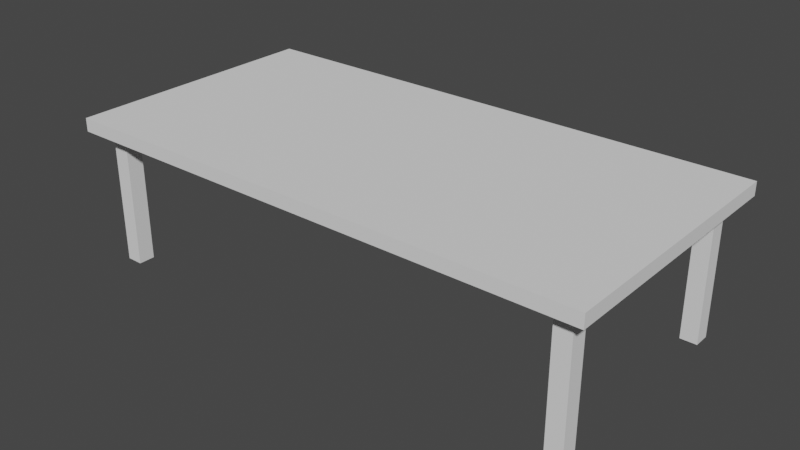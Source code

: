 # Source: Table.blend  (saved by Blender 3.1.7; exported with 4.5.12 LTS)
import bpy
from mathutils import Matrix  # noqa: F401  (used for matrix-valued properties, if any)

bpy.ops.wm.read_factory_settings(use_empty=True)
scene = bpy.context.scene
scene.name = 'Scene'

# ---- world
world_world = bpy.data.worlds.new('World'); scene.world = world_world
world_world.use_nodes = True; world_world.node_tree.nodes.clear()
_N = world_world.node_tree.nodes; _L = world_world.node_tree.links
n0 = _N.new('ShaderNodeOutputWorld'); n0.name = 'World Output'; n0.location = (300, 300)
n1 = _N.new('ShaderNodeBackground'); n1.name = 'Background'; n1.location = (10, 300)
n1.inputs[0].default_value = (0.05088, 0.05088, 0.05088, 1.0)
_L.new(n1.outputs[0], n0.inputs[0])
n0.is_active_output = True
world_world.color = (0.05088, 0.05088, 0.05088)
world_world.use_sun_shadow = False
world_world.sun_shadow_jitter_overblur = 0.0

# ---- meshes
me_cube_001 = bpy.data.meshes.new('Cube.001')
me_cube_001.from_pydata([(-3.519, 2.352, 1.832), (-3.519, -1.0, 1.832), (-3.519, -1.0, 2.0), (-3.519, 2.352, 2.0), (3.238, 2.352, 2.0), (3.238, 2.352, 1.832), (3.238, -1.0, 1.832), (3.238, -1.0, 2.0), (-3.519, 0.6758, 1.832), (-3.519, 0.6758, 2.0), (3.238, 0.6758, 1.832), (3.238, 0.6758, 2.0), (-3.519, 1.514, 2.0), (3.238, 1.514, 1.832), (-3.519, 1.514, 1.832), (3.238, 1.514, 2.0), (-3.519, 1.933, 2.0), (3.238, 1.933, 1.832), (-3.519, 1.933, 1.832), (3.238, 1.933, 2.0), (-3.519, 2.142, 2.0), (3.238, 2.142, 1.832), (-3.519, 2.142, 1.832), (3.238, 2.142, 2.0), (-3.519, -0.1621, 1.832), (3.238, -0.1621, 2.0), (-3.519, -0.1621, 2.0), (3.238, -0.1621, 1.832), (-3.519, -0.581, 1.832), (3.238, -0.581, 2.0), (-3.519, -0.581, 2.0), (3.238, -0.581, 1.832), (-3.519, -0.7905, 1.832), (3.238, -0.7905, 2.0), (-3.519, -0.7905, 2.0), (3.238, -0.7905, 1.832), (-0.1409, 2.352, 2.0), (-0.1409, -1.0, 2.0), (-0.1409, -1.0, 1.832), (-0.1409, 2.352, 1.832), (-0.1409, 0.6758, 2.0), (-0.1409, 0.6758, 1.832), (-0.1409, 1.514, 2.0), (-0.1409, 1.514, 1.832), (-0.1409, 1.933, 2.0), (-0.1409, 1.933, 1.832), (-0.1409, 2.142, 2.0), (-0.1409, 2.142, 1.832), (-0.1409, -0.1621, 1.832), (-0.1409, -0.1621, 2.0), (-0.1409, -0.581, 1.832), (-0.1409, -0.581, 2.0), (-0.1409, -0.7905, 1.832), (-0.1409, -0.7905, 2.0), (-1.83, 2.352, 2.0), (-1.83, -1.0, 1.832), (-1.83, -1.0, 2.0), (-1.83, 2.352, 1.832), (-1.83, 0.6758, 2.0), (-1.83, 0.6758, 1.832), (-1.83, 1.514, 2.0), (-1.83, 1.514, 1.832), (-1.83, 1.933, 2.0), (-1.83, 1.933, 1.832), (-1.83, 2.142, 2.0), (-1.83, 2.142, 1.832), (-1.83, -0.1621, 1.832), (-1.83, -0.1621, 2.0), (-1.83, -0.581, 1.832), (-1.83, -0.581, 2.0), (-1.83, -0.7905, 1.832), (-1.83, -0.7905, 2.0), (-2.675, 2.352, 2.0), (-2.675, -1.0, 1.832), (-2.675, -1.0, 2.0), (-2.675, 2.352, 1.832), (-2.675, 0.6758, 2.0), (-2.675, 0.6758, 1.832), (-2.675, 1.514, 2.0), (-2.675, 1.514, 1.832), (-2.675, 1.933, 2.0), (-2.675, 1.933, 1.832), (-2.675, 2.142, 2.0), (-2.675, 2.142, 1.832), (-2.675, -0.1621, 1.832), (-2.675, -0.1621, 2.0), (-2.675, -0.581, 1.832), (-2.675, -0.581, 2.0), (-2.675, -0.7905, 1.832), (-2.675, -0.7905, 2.0), (-3.097, 2.352, 2.0), (-3.097, -1.0, 1.832), (-3.097, -1.0, 2.0), (-3.097, 2.352, 1.832), (-3.097, 0.6758, 2.0), (-3.097, 0.6758, 1.832), (-3.097, 1.514, 2.0), (-3.097, 1.514, 1.832), (-3.097, 1.933, 2.0), (-3.097, 1.933, 1.832), (-3.097, 2.142, 2.0), (-3.097, 2.142, 1.832), (-3.097, -0.1621, 1.832), (-3.097, -0.1621, 2.0), (-3.097, -0.581, 1.832), (-3.097, -0.581, 2.0), (-3.097, -0.7905, 1.832), (-3.097, -0.7905, 2.0), (-3.308, 2.352, 2.0), (-3.308, -1.0, 1.832), (-3.308, -1.0, 2.0), (-3.308, 2.352, 1.832), (-3.308, 0.6758, 2.0), (-3.308, 0.6758, 1.832), (-3.308, 1.514, 2.0), (-3.308, 1.514, 1.832), (-3.308, 1.933, 2.0), (-3.308, 1.933, 1.832), (-3.308, 2.142, 2.0), (-3.308, 2.142, 1.832), (-3.308, -0.1621, 1.832), (-3.308, -0.1621, 2.0), (-3.308, -0.581, 1.832), (-3.308, -0.581, 2.0), (-3.308, -0.7905, 1.832), (-3.308, -0.7905, 2.0), (1.548, -1.0, 2.0), (1.548, 2.352, 1.832), (1.548, 0.6758, 2.0), (1.548, 0.6758, 1.832), (1.548, 1.514, 2.0), (1.548, 1.514, 1.832), (1.548, 1.933, 2.0), (1.548, 1.933, 1.832), (1.548, 2.142, 2.0), (1.548, 2.142, 1.832), (1.548, -0.1621, 1.832), (1.548, -0.1621, 2.0), (1.548, -0.581, 1.832), (1.548, -0.581, 2.0), (1.548, -0.7905, 1.832), (1.548, -0.7905, 2.0), (1.548, 2.352, 2.0), (1.548, -1.0, 1.832), (2.393, -1.0, 2.0), (2.393, 2.352, 1.832), (2.393, 0.6758, 2.0), (2.393, 0.6758, 1.832), (2.393, 1.514, 2.0), (2.393, 1.514, 1.832), (2.393, 1.933, 2.0), (2.393, 1.933, 1.832), (2.393, 2.142, 2.0), (2.393, 2.142, 1.832), (2.393, -0.1621, 1.832), (2.393, -0.1621, 2.0), (2.393, -0.581, 1.832), (2.393, -0.581, 2.0), (2.393, -0.7905, 1.832), (2.393, -0.7905, 2.0), (2.393, 2.352, 2.0), (2.393, -1.0, 1.832), (2.815, -1.0, 2.0), (2.815, 2.352, 1.832), (2.815, 0.6758, 2.0), (2.815, 0.6758, 1.832), (2.815, 1.514, 2.0), (2.815, 1.514, 1.832), (2.815, 1.933, 2.0), (2.815, 1.933, 1.832), (2.815, 2.142, 2.0), (2.815, 2.142, 1.832), (2.815, -0.1621, 1.832), (2.815, -0.1621, 2.0), (2.815, -0.581, 1.832), (2.815, -0.581, 2.0), (2.815, -0.7905, 1.832), (2.815, -0.7905, 2.0), (2.815, 2.352, 2.0), (2.815, -1.0, 1.832), (3.026, -1.0, 2.0), (3.026, 2.352, 1.832), (3.026, 0.6758, 2.0), (3.026, 0.6758, 1.832), (3.026, 1.514, 2.0), (3.026, 1.514, 1.832), (3.026, 1.933, 2.0), (3.026, 1.933, 1.832), (3.026, 2.142, 2.0), (3.026, 2.142, 1.832), (3.026, -0.1621, 1.832), (3.026, -0.1621, 2.0), (3.026, -0.581, 1.832), (3.026, -0.581, 2.0), (3.026, -0.7905, 1.832), (3.026, -0.7905, 2.0), (3.026, 2.352, 2.0), (3.026, -1.0, 1.832), (-3.308, 1.933, 0.3609), (-3.097, 1.933, 0.3609), (-3.308, 2.142, 0.3609), (-3.097, 2.142, 0.3609), (-3.308, -0.581, 0.3609), (-3.097, -0.581, 0.3609), (-3.308, -0.7905, 0.3609), (-3.097, -0.7905, 0.3609), (2.815, 1.933, 0.3609), (2.815, 2.142, 0.3609), (2.815, -0.7905, 0.3609), (2.815, -0.581, 0.3609), (3.026, 1.933, 0.3609), (3.026, 2.142, 0.3609), (3.026, -0.581, 0.3609), (3.026, -0.7905, 0.3609), (-3.308, 1.933, 0.3609), (-3.097, 1.933, 0.3609), (-3.308, 2.142, 0.3609), (-3.097, 2.142, 0.3609), (-3.308, -0.581, 0.3609), (-3.097, -0.581, 0.3609), (-3.308, -0.7905, 0.3609), (-3.097, -0.7905, 0.3609), (2.815, 1.933, 0.3609), (2.815, 2.142, 0.3609), (2.815, -0.7905, 0.3609), (2.815, -0.581, 0.3609), (3.026, 1.933, 0.3609), (3.026, 2.142, 0.3609), (3.026, -0.581, 0.3609), (3.026, -0.7905, 0.3609), (-3.308, 1.933, 0.1199), (-3.278, 1.963, 0.08998), (-3.127, 1.963, 0.08998), (-3.097, 1.933, 0.1199), (-3.278, 2.112, 0.08998), (-3.308, 2.142, 0.1199), (-3.097, 2.142, 0.1199), (-3.127, 2.112, 0.08998), (-3.278, -0.6109, 0.08998), (-3.308, -0.581, 0.1199), (-3.097, -0.581, 0.1199), (-3.127, -0.6109, 0.08998), (-3.308, -0.7905, 0.1199), (-3.278, -0.7606, 0.08998), (-3.127, -0.7606, 0.08998), (-3.097, -0.7905, 0.1199), (2.845, 1.963, 0.08998), (2.815, 1.933, 0.1199), (2.815, 2.142, 0.1199), (2.845, 2.112, 0.08998), (2.845, -0.7606, 0.08998), (2.815, -0.7905, 0.1199), (2.815, -0.581, 0.1199), (2.845, -0.6109, 0.08998), (2.997, 1.963, 0.08998), (3.026, 1.933, 0.1199), (3.026, 2.142, 0.1199), (2.997, 2.112, 0.08998), (3.026, -0.581, 0.1199), (2.997, -0.6109, 0.08998), (2.997, -0.7606, 0.08998), (3.026, -0.7905, 0.1199)], [], [(111, 0, 3, 108), (110, 2, 1, 109), (119, 22, 0, 111), (125, 34, 2, 110), (22, 20, 3, 0), (35, 33, 7, 6), (13, 15, 11, 10), (24, 26, 9, 8), (114, 12, 9, 112), (120, 24, 8, 113), (116, 16, 12, 114), (17, 19, 15, 13), (8, 9, 12, 14), (113, 8, 14, 115), (21, 23, 19, 17), (118, 20, 16, 116), (14, 12, 16, 18), (115, 14, 18, 117), (108, 3, 20, 118), (5, 4, 23, 21), (18, 16, 20, 22), (117, 18, 22, 119), (122, 28, 24, 120), (28, 30, 26, 24), (10, 11, 25, 27), (112, 9, 26, 121), (32, 34, 30, 28), (124, 32, 28, 122), (27, 25, 29, 31), (121, 26, 30, 123), (109, 1, 32, 124), (1, 2, 34, 32), (31, 29, 33, 35), (123, 30, 34, 125), (139, 51, 53, 141), (143, 38, 52, 140), (137, 49, 51, 139), (140, 52, 50, 138), (128, 40, 49, 137), (138, 50, 48, 136), (133, 45, 47, 135), (142, 36, 46, 134), (131, 43, 45, 133), (134, 46, 44, 132), (129, 41, 43, 131), (132, 44, 42, 130), (136, 48, 41, 129), (130, 42, 40, 128), (141, 53, 37, 126), (135, 47, 39, 127), (126, 37, 38, 143), (127, 39, 36, 142), (51, 69, 71, 53), (38, 55, 70, 52), (49, 67, 69, 51), (52, 70, 68, 50), (40, 58, 67, 49), (50, 68, 66, 48), (45, 63, 65, 47), (36, 54, 64, 46), (43, 61, 63, 45), (46, 64, 62, 44), (41, 59, 61, 43), (44, 62, 60, 42), (48, 66, 59, 41), (42, 60, 58, 40), (53, 71, 56, 37), (47, 65, 57, 39), (37, 56, 55, 38), (39, 57, 54, 36), (69, 87, 89, 71), (55, 73, 88, 70), (67, 85, 87, 69), (70, 88, 86, 68), (58, 76, 85, 67), (68, 86, 84, 66), (63, 81, 83, 65), (54, 72, 82, 64), (61, 79, 81, 63), (64, 82, 80, 62), (59, 77, 79, 61), (62, 80, 78, 60), (66, 84, 77, 59), (60, 78, 76, 58), (71, 89, 74, 56), (65, 83, 75, 57), (56, 74, 73, 55), (57, 75, 72, 54), (87, 105, 107, 89), (73, 91, 106, 88), (85, 103, 105, 87), (88, 106, 104, 86), (76, 94, 103, 85), (86, 104, 102, 84), (81, 99, 101, 83), (72, 90, 100, 82), (79, 97, 99, 81), (82, 100, 98, 80), (77, 95, 97, 79), (80, 98, 96, 78), (84, 102, 95, 77), (78, 96, 94, 76), (89, 107, 92, 74), (83, 101, 93, 75), (74, 92, 91, 73), (75, 93, 90, 72), (105, 123, 125, 107), (91, 109, 124, 106), (103, 121, 123, 105), (99, 117, 198, 199), (94, 112, 121, 103), (104, 122, 120, 102), (194, 176, 208, 213), (90, 108, 118, 100), (97, 115, 117, 99), (100, 118, 116, 98), (95, 113, 115, 97), (98, 116, 114, 96), (102, 120, 113, 95), (96, 114, 112, 94), (107, 125, 110, 92), (101, 119, 111, 93), (92, 110, 109, 91), (93, 111, 108, 90), (145, 127, 142, 160), (144, 126, 143, 161), (153, 135, 127, 145), (159, 141, 126, 144), (148, 130, 128, 146), (154, 136, 129, 147), (150, 132, 130, 148), (147, 129, 131, 149), (152, 134, 132, 150), (149, 131, 133, 151), (160, 142, 134, 152), (151, 133, 135, 153), (156, 138, 136, 154), (146, 128, 137, 155), (158, 140, 138, 156), (155, 137, 139, 157), (161, 143, 140, 158), (157, 139, 141, 159), (175, 157, 159, 177), (179, 161, 158, 176), (173, 155, 157, 175), (176, 158, 156, 174), (164, 146, 155, 173), (174, 156, 154, 172), (169, 151, 153, 171), (178, 160, 152, 170), (167, 149, 151, 169), (170, 152, 150, 168), (165, 147, 149, 167), (168, 150, 148, 166), (172, 154, 147, 165), (166, 148, 146, 164), (177, 159, 144, 162), (171, 153, 145, 163), (162, 144, 161, 179), (163, 145, 160, 178), (181, 163, 178, 196), (180, 162, 179, 197), (189, 171, 163, 181), (195, 177, 162, 180), (184, 166, 164, 182), (190, 172, 165, 183), (186, 168, 166, 184), (183, 165, 167, 185), (188, 170, 168, 186), (185, 167, 169, 187), (196, 178, 170, 188), (106, 124, 204, 205), (192, 174, 172, 190), (182, 164, 173, 191), (192, 194, 213, 212), (191, 173, 175, 193), (197, 179, 176, 194), (193, 175, 177, 195), (29, 193, 195, 33), (6, 197, 194, 35), (25, 191, 193, 29), (35, 194, 192, 31), (11, 182, 191, 25), (31, 192, 190, 27), (17, 187, 189, 21), (4, 196, 188, 23), (13, 185, 187, 17), (23, 188, 186, 19), (10, 183, 185, 13), (19, 186, 184, 15), (27, 190, 183, 10), (15, 184, 182, 11), (33, 195, 180, 7), (21, 189, 181, 5), (7, 180, 197, 6), (5, 181, 196, 4), (206, 207, 223, 222), (211, 210, 226, 227), (199, 198, 214, 215), (198, 200, 216, 214), (101, 99, 199, 201), (187, 169, 206, 210), (169, 171, 207, 206), (119, 101, 201, 200), (171, 189, 211, 207), (189, 187, 210, 211), (124, 122, 202, 204), (176, 174, 209, 208), (104, 106, 205, 203), (122, 104, 203, 202), (174, 192, 212, 209), (117, 119, 200, 198), (219, 221, 245, 240), (225, 228, 258, 252), (216, 217, 236, 235), (227, 226, 255, 256), (200, 201, 217, 216), (208, 209, 225, 224), (202, 203, 219, 218), (210, 206, 222, 226), (205, 204, 220, 221), (207, 211, 227, 223), (203, 205, 221, 219), (209, 212, 228, 225), (201, 199, 215, 217), (213, 208, 224, 229), (204, 202, 218, 220), (212, 213, 229, 228), (220, 218, 239, 242), (214, 216, 235, 230), (226, 222, 247, 255), (229, 224, 251, 261), (217, 215, 233, 236), (232, 231, 234, 237), (228, 229, 261, 258), (254, 246, 249, 257), (218, 219, 240, 239), (260, 250, 253, 259), (244, 243, 238, 241), (223, 227, 256, 248), (222, 223, 248, 247), (224, 225, 252, 251), (221, 220, 242, 245), (231, 232, 233, 230), (235, 236, 237, 234), (239, 240, 241, 238), (243, 244, 245, 242), (244, 241, 240, 245), (232, 237, 236, 233), (242, 239, 238, 243), (230, 235, 234, 231), (247, 248, 249, 246), (251, 252, 253, 250), (246, 254, 255, 247), (248, 256, 257, 249), (252, 258, 259, 253), (250, 260, 261, 251), (260, 259, 258, 261), (254, 257, 256, 255), (215, 214, 230, 233)])
_uv = me_cube_001.uv_layers.new(name='UVMap')
_uv.uv.foreach_set('vector', [0.375, 0.2578, 0.375, 0.25, 0.625, 0.25, 0.625, 0.2578, 0.625, 0.9922, 0.625, 1.0, 0.375, 1.0, 0.375, 0.9922, 0.1328, 0.5156, 0.125, 0.5156, 0.125, 0.5, 0.1328, 0.5, 0.8672, 0.7344, 0.875, 0.7344, 0.875, 0.75, 0.8672, 0.75, 0.375, 0.2344, 0.625, 0.2344, 0.625, 0.25, 0.375, 0.25, 0.375, 0.7344, 0.625, 0.7344, 0.625, 0.75, 0.375, 0.75, 0.375, 0.5625, 0.625, 0.5625, 0.625, 0.625, 0.375, 0.625, 0.375, 0.0625, 0.625, 0.0625, 0.625, 0.125, 0.375, 0.125, 0.8672, 0.5625, 0.875, 0.5625, 0.875, 0.625, 0.8672, 0.625, 0.1328, 0.6875, 0.125, 0.6875, 0.125, 0.625, 0.1328, 0.625, 0.8672, 0.5312, 0.875, 0.5312, 0.875, 0.5625, 0.8672, 0.5625, 0.375, 0.5312, 0.625, 0.5312, 0.625, 0.5625, 0.375, 0.5625, 0.375, 0.125, 0.625, 0.125, 0.625, 0.1875, 0.375, 0.1875, 0.1328, 0.625, 0.125, 0.625, 0.125, 0.5625, 0.1328, 0.5625, 0.375, 0.5156, 0.625, 0.5156, 0.625, 0.5312, 0.375, 0.5312, 0.8672, 0.5156, 0.875, 0.5156, 0.875, 0.5312, 0.8672, 0.5312, 0.375, 0.1875, 0.625, 0.1875, 0.625, 0.2188, 0.375, 0.2188, 0.1328, 0.5625, 0.125, 0.5625, 0.125, 0.5312, 0.1328, 0.5312, 0.8672, 0.5, 0.875, 0.5, 0.875, 0.5156, 0.8672, 0.5156, 0.375, 0.5, 0.625, 0.5, 0.625, 0.5156, 0.375, 0.5156, 0.375, 0.2188, 0.625, 0.2188, 0.625, 0.2344, 0.375, 0.2344, 0.1328, 0.5312, 0.125, 0.5312, 0.125, 0.5156, 0.1328, 0.5156, 0.1328, 0.7188, 0.125, 0.7188, 0.125, 0.6875, 0.1328, 0.6875, 0.375, 0.03125, 0.625, 0.03125, 0.625, 0.0625, 0.375, 0.0625, 0.375, 0.625, 0.625, 0.625, 0.625, 0.6875, 0.375, 0.6875, 0.8672, 0.625, 0.875, 0.625, 0.875, 0.6875, 0.8672, 0.6875, 0.375, 0.01562, 0.625, 0.01562, 0.625, 0.03125, 0.375, 0.03125, 0.1328, 0.7344, 0.125, 0.7344, 0.125, 0.7188, 0.1328, 0.7188, 0.375, 0.6875, 0.625, 0.6875, 0.625, 0.7188, 0.375, 0.7188, 0.8672, 0.6875, 0.875, 0.6875, 0.875, 0.7188, 0.8672, 0.7188, 0.1328, 0.75, 0.125, 0.75, 0.125, 0.7344, 0.1328, 0.7344, 0.375, 0.0, 0.625, 0.0, 0.625, 0.01562, 0.375, 0.01562, 0.375, 0.7188, 0.625, 0.7188, 0.625, 0.7344, 0.375, 0.7344, 0.8672, 0.7188, 0.875, 0.7188, 0.875, 0.7344, 0.8672, 0.7344, 0.6875, 0.7188, 0.75, 0.7188, 0.75, 0.7344, 0.6875, 0.7344, 0.3125, 0.75, 0.25, 0.75, 0.25, 0.7344, 0.3125, 0.7344, 0.6875, 0.6875, 0.75, 0.6875, 0.75, 0.7188, 0.6875, 0.7188, 0.3125, 0.7344, 0.25, 0.7344, 0.25, 0.7188, 0.3125, 0.7188, 0.6875, 0.625, 0.75, 0.625, 0.75, 0.6875, 0.6875, 0.6875, 0.3125, 0.7188, 0.25, 0.7188, 0.25, 0.6875, 0.3125, 0.6875, 0.3125, 0.5312, 0.25, 0.5312, 0.25, 0.5156, 0.3125, 0.5156, 0.6875, 0.5, 0.75, 0.5, 0.75, 0.5156, 0.6875, 0.5156, 0.3125, 0.5625, 0.25, 0.5625, 0.25, 0.5312, 0.3125, 0.5312, 0.6875, 0.5156, 0.75, 0.5156, 0.75, 0.5312, 0.6875, 0.5312, 0.3125, 0.625, 0.25, 0.625, 0.25, 0.5625, 0.3125, 0.5625, 0.6875, 0.5312, 0.75, 0.5312, 0.75, 0.5625, 0.6875, 0.5625, 0.3125, 0.6875, 0.25, 0.6875, 0.25, 0.625, 0.3125, 0.625, 0.6875, 0.5625, 0.75, 0.5625, 0.75, 0.625, 0.6875, 0.625, 0.6875, 0.7344, 0.75, 0.7344, 0.75, 0.75, 0.6875, 0.75, 0.3125, 0.5156, 0.25, 0.5156, 0.25, 0.5, 0.3125, 0.5, 0.625, 0.8125, 0.625, 0.875, 0.375, 0.875, 0.375, 0.8125, 0.375, 0.4375, 0.375, 0.375, 0.625, 0.375, 0.625, 0.4375, 0.75, 0.7188, 0.8125, 0.7188, 0.8125, 0.7344, 0.75, 0.7344, 0.25, 0.75, 0.1875, 0.75, 0.1875, 0.7344, 0.25, 0.7344, 0.75, 0.6875, 0.8125, 0.6875, 0.8125, 0.7188, 0.75, 0.7188, 0.25, 0.7344, 0.1875, 0.7344, 0.1875, 0.7188, 0.25, 0.7188, 0.75, 0.625, 0.8125, 0.625, 0.8125, 0.6875, 0.75, 0.6875, 0.25, 0.7188, 0.1875, 0.7188, 0.1875, 0.6875, 0.25, 0.6875, 0.25, 0.5312, 0.1875, 0.5312, 0.1875, 0.5156, 0.25, 0.5156, 0.75, 0.5, 0.8125, 0.5, 0.8125, 0.5156, 0.75, 0.5156, 0.25, 0.5625, 0.1875, 0.5625, 0.1875, 0.5312, 0.25, 0.5312, 0.75, 0.5156, 0.8125, 0.5156, 0.8125, 0.5312, 0.75, 0.5312, 0.25, 0.625, 0.1875, 0.625, 0.1875, 0.5625, 0.25, 0.5625, 0.75, 0.5312, 0.8125, 0.5312, 0.8125, 0.5625, 0.75, 0.5625, 0.25, 0.6875, 0.1875, 0.6875, 0.1875, 0.625, 0.25, 0.625, 0.75, 0.5625, 0.8125, 0.5625, 0.8125, 0.625, 0.75, 0.625, 0.75, 0.7344, 0.8125, 0.7344, 0.8125, 0.75, 0.75, 0.75, 0.25, 0.5156, 0.1875, 0.5156, 0.1875, 0.5, 0.25, 0.5, 0.625, 0.875, 0.625, 0.9375, 0.375, 0.9375, 0.375, 0.875, 0.375, 0.375, 0.375, 0.3125, 0.625, 0.3125, 0.625, 0.375, 0.8125, 0.7188, 0.8438, 0.7188, 0.8438, 0.7344, 0.8125, 0.7344, 0.1875, 0.75, 0.1562, 0.75, 0.1562, 0.7344, 0.1875, 0.7344, 0.8125, 0.6875, 0.8438, 0.6875, 0.8438, 0.7188, 0.8125, 0.7188, 0.1875, 0.7344, 0.1562, 0.7344, 0.1562, 0.7188, 0.1875, 0.7188, 0.8125, 0.625, 0.8438, 0.625, 0.8438, 0.6875, 0.8125, 0.6875, 0.1875, 0.7188, 0.1562, 0.7188, 0.1562, 0.6875, 0.1875, 0.6875, 0.1875, 0.5312, 0.1562, 0.5312, 0.1562, 0.5156, 0.1875, 0.5156, 0.8125, 0.5, 0.8438, 0.5, 0.8438, 0.5156, 0.8125, 0.5156, 0.1875, 0.5625, 0.1562, 0.5625, 0.1562, 0.5312, 0.1875, 0.5312, 0.8125, 0.5156, 0.8438, 0.5156, 0.8438, 0.5312, 0.8125, 0.5312, 0.1875, 0.625, 0.1562, 0.625, 0.1562, 0.5625, 0.1875, 0.5625, 0.8125, 0.5312, 0.8438, 0.5312, 0.8438, 0.5625, 0.8125, 0.5625, 0.1875, 0.6875, 0.1562, 0.6875, 0.1562, 0.625, 0.1875, 0.625, 0.8125, 0.5625, 0.8438, 0.5625, 0.8438, 0.625, 0.8125, 0.625, 0.8125, 0.7344, 0.8438, 0.7344, 0.8438, 0.75, 0.8125, 0.75, 0.1875, 0.5156, 0.1562, 0.5156, 0.1562, 0.5, 0.1875, 0.5, 0.625, 0.9375, 0.625, 0.9688, 0.375, 0.9688, 0.375, 0.9375, 0.375, 0.3125, 0.375, 0.2812, 0.625, 0.2812, 0.625, 0.3125, 0.8438, 0.7188, 0.8594, 0.7188, 0.8594, 0.7344, 0.8438, 0.7344, 0.1562, 0.75, 0.1406, 0.75, 0.1406, 0.7344, 0.1562, 0.7344, 0.8438, 0.6875, 0.8594, 0.6875, 0.8594, 0.7188, 0.8438, 0.7188, 0.1562, 0.7344, 0.1406, 0.7344, 0.1406, 0.7188, 0.1562, 0.7188, 0.8438, 0.625, 0.8594, 0.625, 0.8594, 0.6875, 0.8438, 0.6875, 0.1562, 0.7188, 0.1406, 0.7188, 0.1406, 0.6875, 0.1562, 0.6875, 0.1562, 0.5312, 0.1406, 0.5312, 0.1406, 0.5156, 0.1562, 0.5156, 0.8438, 0.5, 0.8594, 0.5, 0.8594, 0.5156, 0.8438, 0.5156, 0.1562, 0.5625, 0.1406, 0.5625, 0.1406, 0.5312, 0.1562, 0.5312, 0.8438, 0.5156, 0.8594, 0.5156, 0.8594, 0.5312, 0.8438, 0.5312, 0.1562, 0.625, 0.1406, 0.625, 0.1406, 0.5625, 0.1562, 0.5625, 0.8438, 0.5312, 0.8594, 0.5312, 0.8594, 0.5625, 0.8438, 0.5625, 0.1562, 0.6875, 0.1406, 0.6875, 0.1406, 0.625, 0.1562, 0.625, 0.8438, 0.5625, 0.8594, 0.5625, 0.8594, 0.625, 0.8438, 0.625, 0.8438, 0.7344, 0.8594, 0.7344, 0.8594, 0.75, 0.8438, 0.75, 0.1562, 0.5156, 0.1406, 0.5156, 0.1406, 0.5, 0.1562, 0.5, 0.625, 0.9688, 0.625, 0.9844, 0.375, 0.9844, 0.375, 0.9688, 0.375, 0.2812, 0.375, 0.2656, 0.625, 0.2656, 0.625, 0.2812, 0.8594, 0.7188, 0.8672, 0.7188, 0.8672, 0.7344, 0.8594, 0.7344, 0.1406, 0.75, 0.1328, 0.75, 0.1328, 0.7344, 0.1406, 0.7344, 0.8594, 0.6875, 0.8672, 0.6875, 0.8672, 0.7188, 0.8594, 0.7188, 0.1406, 0.5312, 0.1328, 0.5312, 0.1328, 0.5312, 0.1406, 0.5312, 0.8594, 0.625, 0.8672, 0.625, 0.8672, 0.6875, 0.8594, 0.6875, 0.1406, 0.7188, 0.1328, 0.7188, 0.1328, 0.6875, 0.1406, 0.6875, 0.3672, 0.7344, 0.3594, 0.7344, 0.3594, 0.7344, 0.3672, 0.7344, 0.8594, 0.5, 0.8672, 0.5, 0.8672, 0.5156, 0.8594, 0.5156, 0.1406, 0.5625, 0.1328, 0.5625, 0.1328, 0.5312, 0.1406, 0.5312, 0.8594, 0.5156, 0.8672, 0.5156, 0.8672, 0.5312, 0.8594, 0.5312, 0.1406, 0.625, 0.1328, 0.625, 0.1328, 0.5625, 0.1406, 0.5625, 0.8594, 0.5312, 0.8672, 0.5312, 0.8672, 0.5625, 0.8594, 0.5625, 0.1406, 0.6875, 0.1328, 0.6875, 0.1328, 0.625, 0.1406, 0.625, 0.8594, 0.5625, 0.8672, 0.5625, 0.8672, 0.625, 0.8594, 0.625, 0.8594, 0.7344, 0.8672, 0.7344, 0.8672, 0.75, 0.8594, 0.75, 0.1406, 0.5156, 0.1328, 0.5156, 0.1328, 0.5, 0.1406, 0.5, 0.625, 0.9844, 0.625, 0.9922, 0.375, 0.9922, 0.375, 0.9844, 0.375, 0.2656, 0.375, 0.2578, 0.625, 0.2578, 0.625, 0.2656, 0.375, 0.4688, 0.375, 0.4375, 0.625, 0.4375, 0.625, 0.4688, 0.625, 0.7812, 0.625, 0.8125, 0.375, 0.8125, 0.375, 0.7812, 0.3438, 0.5156, 0.3125, 0.5156, 0.3125, 0.5, 0.3438, 0.5, 0.6562, 0.7344, 0.6875, 0.7344, 0.6875, 0.75, 0.6562, 0.75, 0.6562, 0.5625, 0.6875, 0.5625, 0.6875, 0.625, 0.6562, 0.625, 0.3438, 0.6875, 0.3125, 0.6875, 0.3125, 0.625, 0.3438, 0.625, 0.6562, 0.5312, 0.6875, 0.5312, 0.6875, 0.5625, 0.6562, 0.5625, 0.3438, 0.625, 0.3125, 0.625, 0.3125, 0.5625, 0.3438, 0.5625, 0.6562, 0.5156, 0.6875, 0.5156, 0.6875, 0.5312, 0.6562, 0.5312, 0.3438, 0.5625, 0.3125, 0.5625, 0.3125, 0.5312, 0.3438, 0.5312, 0.6562, 0.5, 0.6875, 0.5, 0.6875, 0.5156, 0.6562, 0.5156, 0.3438, 0.5312, 0.3125, 0.5312, 0.3125, 0.5156, 0.3438, 0.5156, 0.3438, 0.7188, 0.3125, 0.7188, 0.3125, 0.6875, 0.3438, 0.6875, 0.6562, 0.625, 0.6875, 0.625, 0.6875, 0.6875, 0.6562, 0.6875, 0.3438, 0.7344, 0.3125, 0.7344, 0.3125, 0.7188, 0.3438, 0.7188, 0.6562, 0.6875, 0.6875, 0.6875, 0.6875, 0.7188, 0.6562, 0.7188, 0.3438, 0.75, 0.3125, 0.75, 0.3125, 0.7344, 0.3438, 0.7344, 0.6562, 0.7188, 0.6875, 0.7188, 0.6875, 0.7344, 0.6562, 0.7344, 0.6406, 0.7188, 0.6562, 0.7188, 0.6562, 0.7344, 0.6406, 0.7344, 0.3594, 0.75, 0.3438, 0.75, 0.3438, 0.7344, 0.3594, 0.7344, 0.6406, 0.6875, 0.6562, 0.6875, 0.6562, 0.7188, 0.6406, 0.7188, 0.3594, 0.7344, 0.3438, 0.7344, 0.3438, 0.7188, 0.3594, 0.7188, 0.6406, 0.625, 0.6562, 0.625, 0.6562, 0.6875, 0.6406, 0.6875, 0.3594, 0.7188, 0.3438, 0.7188, 0.3438, 0.6875, 0.3594, 0.6875, 0.3594, 0.5312, 0.3438, 0.5312, 0.3438, 0.5156, 0.3594, 0.5156, 0.6406, 0.5, 0.6562, 0.5, 0.6562, 0.5156, 0.6406, 0.5156, 0.3594, 0.5625, 0.3438, 0.5625, 0.3438, 0.5312, 0.3594, 0.5312, 0.6406, 0.5156, 0.6562, 0.5156, 0.6562, 0.5312, 0.6406, 0.5312, 0.3594, 0.625, 0.3438, 0.625, 0.3438, 0.5625, 0.3594, 0.5625, 0.6406, 0.5312, 0.6562, 0.5312, 0.6562, 0.5625, 0.6406, 0.5625, 0.3594, 0.6875, 0.3438, 0.6875, 0.3438, 0.625, 0.3594, 0.625, 0.6406, 0.5625, 0.6562, 0.5625, 0.6562, 0.625, 0.6406, 0.625, 0.6406, 0.7344, 0.6562, 0.7344, 0.6562, 0.75, 0.6406, 0.75, 0.3594, 0.5156, 0.3438, 0.5156, 0.3438, 0.5, 0.3594, 0.5, 0.625, 0.7656, 0.625, 0.7812, 0.375, 0.7812, 0.375, 0.7656, 0.375, 0.4844, 0.375, 0.4688, 0.625, 0.4688, 0.625, 0.4844, 0.375, 0.4922, 0.375, 0.4844, 0.625, 0.4844, 0.625, 0.4922, 0.625, 0.7578, 0.625, 0.7656, 0.375, 0.7656, 0.375, 0.7578, 0.3672, 0.5156, 0.3594, 0.5156, 0.3594, 0.5, 0.3672, 0.5, 0.6328, 0.7344, 0.6406, 0.7344, 0.6406, 0.75, 0.6328, 0.75, 0.6328, 0.5625, 0.6406, 0.5625, 0.6406, 0.625, 0.6328, 0.625, 0.3672, 0.6875, 0.3594, 0.6875, 0.3594, 0.625, 0.3672, 0.625, 0.6328, 0.5312, 0.6406, 0.5312, 0.6406, 0.5625, 0.6328, 0.5625, 0.3672, 0.625, 0.3594, 0.625, 0.3594, 0.5625, 0.3672, 0.5625, 0.6328, 0.5156, 0.6406, 0.5156, 0.6406, 0.5312, 0.6328, 0.5312, 0.3672, 0.5625, 0.3594, 0.5625, 0.3594, 0.5312, 0.3672, 0.5312, 0.6328, 0.5, 0.6406, 0.5, 0.6406, 0.5156, 0.6328, 0.5156, 0.1406, 0.7344, 0.1328, 0.7344, 0.1328, 0.7344, 0.1406, 0.7344, 0.3672, 0.7188, 0.3594, 0.7188, 0.3594, 0.6875, 0.3672, 0.6875, 0.6328, 0.625, 0.6406, 0.625, 0.6406, 0.6875, 0.6328, 0.6875, 0.3672, 0.7188, 0.3672, 0.7344, 0.3672, 0.7344, 0.3672, 0.7188, 0.6328, 0.6875, 0.6406, 0.6875, 0.6406, 0.7188, 0.6328, 0.7188, 0.3672, 0.75, 0.3594, 0.75, 0.3594, 0.7344, 0.3672, 0.7344, 0.6328, 0.7188, 0.6406, 0.7188, 0.6406, 0.7344, 0.6328, 0.7344, 0.625, 0.7188, 0.6328, 0.7188, 0.6328, 0.7344, 0.625, 0.7344, 0.375, 0.75, 0.3672, 0.75, 0.3672, 0.7344, 0.375, 0.7344, 0.625, 0.6875, 0.6328, 0.6875, 0.6328, 0.7188, 0.625, 0.7188, 0.375, 0.7344, 0.3672, 0.7344, 0.3672, 0.7188, 0.375, 0.7188, 0.625, 0.625, 0.6328, 0.625, 0.6328, 0.6875, 0.625, 0.6875, 0.375, 0.7188, 0.3672, 0.7188, 0.3672, 0.6875, 0.375, 0.6875, 0.375, 0.5312, 0.3672, 0.5312, 0.3672, 0.5156, 0.375, 0.5156, 0.625, 0.5, 0.6328, 0.5, 0.6328, 0.5156, 0.625, 0.5156, 0.375, 0.5625, 0.3672, 0.5625, 0.3672, 0.5312, 0.375, 0.5312, 0.625, 0.5156, 0.6328, 0.5156, 0.6328, 0.5312, 0.625, 0.5312, 0.375, 0.625, 0.3672, 0.625, 0.3672, 0.5625, 0.375, 0.5625, 0.625, 0.5312, 0.6328, 0.5312, 0.6328, 0.5625, 0.625, 0.5625, 0.375, 0.6875, 0.3672, 0.6875, 0.3672, 0.625, 0.375, 0.625, 0.625, 0.5625, 0.6328, 0.5625, 0.6328, 0.625, 0.625, 0.625, 0.625, 0.7344, 0.6328, 0.7344, 0.6328, 0.75, 0.625, 0.75, 0.375, 0.5156, 0.3672, 0.5156, 0.3672, 0.5, 0.375, 0.5, 0.625, 0.75, 0.625, 0.7578, 0.375, 0.7578, 0.375, 0.75, 0.375, 0.5, 0.375, 0.4922, 0.625, 0.4922, 0.625, 0.5, 0.3594, 0.5312, 0.3594, 0.5156, 0.3594, 0.5156, 0.3594, 0.5312, 0.3672, 0.5156, 0.3672, 0.5312, 0.3672, 0.5312, 0.3672, 0.5156, 0.1406, 0.5312, 0.1328, 0.5312, 0.1328, 0.5312, 0.1406, 0.5312, 0.1328, 0.5312, 0.1328, 0.5156, 0.1328, 0.5156, 0.1328, 0.5312, 0.1406, 0.5156, 0.1406, 0.5312, 0.1406, 0.5312, 0.1406, 0.5156, 0.3672, 0.5312, 0.3594, 0.5312, 0.3594, 0.5312, 0.3672, 0.5312, 0.3594, 0.5312, 0.3594, 0.5156, 0.3594, 0.5156, 0.3594, 0.5312, 0.1328, 0.5156, 0.1406, 0.5156, 0.1406, 0.5156, 0.1328, 0.5156, 0.3594, 0.5156, 0.3672, 0.5156, 0.3672, 0.5156, 0.3594, 0.5156, 0.3672, 0.5156, 0.3672, 0.5312, 0.3672, 0.5312, 0.3672, 0.5156, 0.1328, 0.7344, 0.1328, 0.7188, 0.1328, 0.7188, 0.1328, 0.7344, 0.3594, 0.7344, 0.3594, 0.7188, 0.3594, 0.7188, 0.3594, 0.7344, 0.1406, 0.7188, 0.1406, 0.7344, 0.1406, 0.7344, 0.1406, 0.7188, 0.1328, 0.7188, 0.1406, 0.7188, 0.1406, 0.7188, 0.1328, 0.7188, 0.3594, 0.7188, 0.3672, 0.7188, 0.3672, 0.7188, 0.3594, 0.7188, 0.1328, 0.5312, 0.1328, 0.5156, 0.1328, 0.5156, 0.1328, 0.5312, 0.1406, 0.7188, 0.1406, 0.7344, 0.1406, 0.7344, 0.1406, 0.7188, 0.3594, 0.7188, 0.3672, 0.7188, 0.3672, 0.7188, 0.3594, 0.7188, 0.1328, 0.5156, 0.1406, 0.5156, 0.1406, 0.5156, 0.1328, 0.5156, 0.3672, 0.5156, 0.3672, 0.5312, 0.3672, 0.5312, 0.3672, 0.5156, 0.1328, 0.5156, 0.1406, 0.5156, 0.1406, 0.5156, 0.1328, 0.5156, 0.3594, 0.7344, 0.3594, 0.7188, 0.3594, 0.7188, 0.3594, 0.7344, 0.1328, 0.7188, 0.1406, 0.7188, 0.1406, 0.7188, 0.1328, 0.7188, 0.3672, 0.5312, 0.3594, 0.5312, 0.3594, 0.5312, 0.3672, 0.5312, 0.1406, 0.7344, 0.1328, 0.7344, 0.1328, 0.7344, 0.1406, 0.7344, 0.3594, 0.5156, 0.3672, 0.5156, 0.3672, 0.5156, 0.3594, 0.5156, 0.1406, 0.7188, 0.1406, 0.7344, 0.1406, 0.7344, 0.1406, 0.7188, 0.3594, 0.7188, 0.3672, 0.7188, 0.3672, 0.7188, 0.3594, 0.7188, 0.1406, 0.5156, 0.1406, 0.5312, 0.1406, 0.5312, 0.1406, 0.5156, 0.3672, 0.7344, 0.3594, 0.7344, 0.3594, 0.7344, 0.3672, 0.7344, 0.1328, 0.7344, 0.1328, 0.7188, 0.1328, 0.7188, 0.1328, 0.7344, 0.3672, 0.7188, 0.3672, 0.7344, 0.3672, 0.7344, 0.3672, 0.7188, 0.1328, 0.7344, 0.1328, 0.7188, 0.1328, 0.7188, 0.1328, 0.7344, 0.1328, 0.5312, 0.1328, 0.5156, 0.1328, 0.5156, 0.1328, 0.5312, 0.3672, 0.5312, 0.3594, 0.5312, 0.3594, 0.5312, 0.3672, 0.5312, 0.3672, 0.7344, 0.3594, 0.7344, 0.3594, 0.7344, 0.3672, 0.7344, 0.1406, 0.5156, 0.1406, 0.5312, 0.1406, 0.5312, 0.1406, 0.5156, 0.1395, 0.529, 0.1339, 0.529, 0.1339, 0.5179, 0.1395, 0.5179, 0.3672, 0.7188, 0.3672, 0.7344, 0.3672, 0.7344, 0.3672, 0.7188, 0.3661, 0.529, 0.3605, 0.529, 0.3605, 0.5179, 0.3661, 0.5179, 0.1328, 0.7188, 0.1406, 0.7188, 0.1406, 0.7188, 0.1328, 0.7188, 0.3661, 0.7321, 0.3605, 0.7321, 0.3605, 0.721, 0.3661, 0.721, 0.1395, 0.7321, 0.1339, 0.7321, 0.1339, 0.721, 0.1395, 0.721, 0.3594, 0.5156, 0.3672, 0.5156, 0.3672, 0.5156, 0.3594, 0.5156, 0.3594, 0.5312, 0.3594, 0.5156, 0.3594, 0.5156, 0.3594, 0.5312, 0.3594, 0.7344, 0.3594, 0.7188, 0.3594, 0.7188, 0.3594, 0.7344, 0.1406, 0.7344, 0.1328, 0.7344, 0.1328, 0.7344, 0.1406, 0.7344, 0.1339, 0.529, 0.1395, 0.529, 0.1406, 0.5312, 0.1328, 0.5312, 0.1328, 0.5156, 0.1406, 0.5156, 0.1395, 0.5179, 0.1339, 0.5179, 0.1328, 0.7188, 0.1406, 0.7188, 0.1395, 0.721, 0.1339, 0.721, 0.1339, 0.7321, 0.1395, 0.7321, 0.1406, 0.7344, 0.1328, 0.7344, 0.1395, 0.7321, 0.1395, 0.721, 0.1406, 0.7188, 0.1406, 0.7344, 0.1395, 0.529, 0.1395, 0.5179, 0.1406, 0.5156, 0.1406, 0.5312, 0.1328, 0.7344, 0.1328, 0.7188, 0.1339, 0.721, 0.1339, 0.7321, 0.1328, 0.5312, 0.1328, 0.5156, 0.1339, 0.5179, 0.1339, 0.529, 0.3594, 0.5312, 0.3594, 0.5156, 0.3605, 0.5179, 0.3605, 0.529, 0.3594, 0.7344, 0.3594, 0.7188, 0.3605, 0.721, 0.3605, 0.7321, 0.3605, 0.529, 0.3661, 0.529, 0.3672, 0.5312, 0.3594, 0.5312, 0.3594, 0.5156, 0.3672, 0.5156, 0.3661, 0.5179, 0.3605, 0.5179, 0.3594, 0.7188, 0.3672, 0.7188, 0.3661, 0.721, 0.3605, 0.721, 0.3605, 0.7321, 0.3661, 0.7321, 0.3672, 0.7344, 0.3594, 0.7344, 0.3661, 0.7321, 0.3661, 0.721, 0.3672, 0.7188, 0.3672, 0.7344, 0.3661, 0.529, 0.3661, 0.5179, 0.3672, 0.5156, 0.3672, 0.5312, 0.1406, 0.5312, 0.1328, 0.5312, 0.1328, 0.5312, 0.1406, 0.5312])
me_cube_001.use_remesh_fix_poles = True
me_cube_001.use_remesh_preserve_attributes = False
me_cube_001.update()

# ---- objects
ob_cube = bpy.data.objects.new('Cube', me_cube_001)

# ---- transforms, parenting, visibility, modifiers, constraints
ob_cube.location = (0.0, 0.0, 0.0)

# ---- collection membership
scene.collection.objects.link(ob_cube)

# ---- scene / render settings (as saved in the file)
scene.frame_start = 1; scene.frame_end = 250; scene.frame_set(30)
scene.render.engine = 'BLENDER_EEVEE_NEXT'
scene.cycles.sampling_pattern = 'TABULATED_SOBOL'
scene.cycles.use_light_tree = False
scene.view_settings.view_transform = 'Filmic'
bpy.context.view_layer.update()

# ---- added for rendering (the .blend has no active camera and no usable light): camera, sun
cam_auto = bpy.data.cameras.new('AutoCamera')
cam_auto.lens = 50.0
cam_auto.sensor_width = 36.0
cam_auto.clip_end = 1000.0
ob_auto_camera = bpy.data.objects.new('AutoCamera', cam_auto)
scene.collection.objects.link(ob_auto_camera)
ob_auto_camera.location = (7.05802, -7.9629, 6.80413)
ob_auto_camera.rotation_euler = (1.09748, -7.21219e-08, 0.694738)
scene.camera = ob_auto_camera
light_auto_sun = bpy.data.lights.new('AutoSun', 'SUN')
light_auto_sun.energy = 3.0
light_auto_sun.angle = 0.0523599
ob_auto_sun = bpy.data.objects.new('AutoSun', light_auto_sun)
scene.collection.objects.link(ob_auto_sun)
ob_auto_sun.rotation_euler = (0.872665, 0.174533, 0.523599)
bpy.context.view_layer.update()
